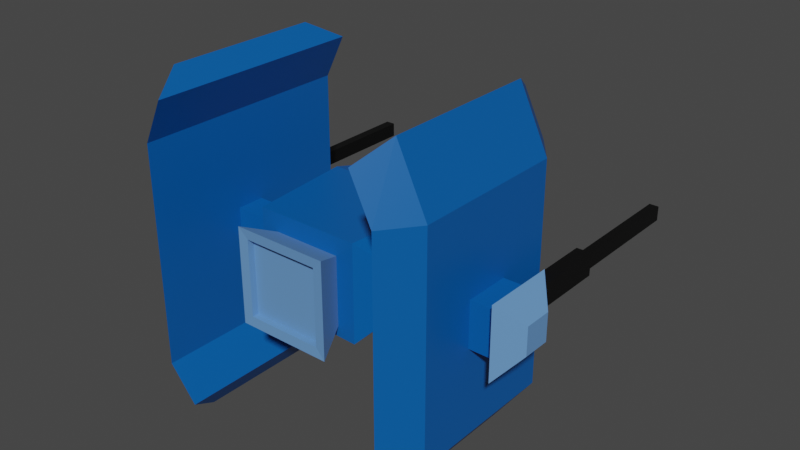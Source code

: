 # Source: Model2.blend  (saved by Blender 2.81.16; exported with 4.5.12 LTS)
import bpy
from mathutils import Matrix  # noqa: F401  (used for matrix-valued properties, if any)

bpy.ops.wm.read_factory_settings(use_empty=True)
scene = bpy.context.scene
scene.name = 'Scene'

# ---- collections
col_collection = bpy.data.collections.new('Collection'); scene.collection.children.link(col_collection)

# ---- materials (node trees are filled in below, after node groups)
mat_material = bpy.data.materials.new('Material')
mat_material.alpha_threshold = 0.0
mat_material.line_color = (0.0, 0.0, 0.0, 1.0)
mat_material_001 = bpy.data.materials.new('Material.001')
mat_material_002 = bpy.data.materials.new('Material.002')

# ---- material node trees
mat_material.use_nodes = True; mat_material.node_tree.nodes.clear()
_N = mat_material.node_tree.nodes; _L = mat_material.node_tree.links
n0 = _N.new('ShaderNodeOutputMaterial'); n0.name = 'Material Output'; n0.location = (300, 300)
n1 = _N.new('ShaderNodeBsdfPrincipled'); n1.name = 'Principled BSDF'; n1.location = (10, 300)
n1.distribution = 'GGX'
n1.subsurface_method = 'BURLEY'
n1.inputs[0].default_value = (0.0009106, 0.1046, 0.3968, 1.0)
n1.inputs[2].default_value = 0.4
n1.inputs[3].default_value = 1.45
n1.inputs[27].default_value = (0.0, 0.0, 0.0, 1.0)
n1.inputs[28].default_value = 1.0
_L.new(n1.outputs[0], n0.inputs[0])
n0.is_active_output = True
mat_material_001.use_nodes = True; mat_material_001.node_tree.nodes.clear()
_N = mat_material_001.node_tree.nodes; _L = mat_material_001.node_tree.links
n0 = _N.new('ShaderNodeOutputMaterial'); n0.name = 'Material Output'; n0.location = (300, 300)
n1 = _N.new('ShaderNodeBsdfPrincipled'); n1.name = 'Principled BSDF'; n1.location = (10, 300)
n1.distribution = 'GGX'
n1.subsurface_method = 'BURLEY'
n1.inputs[0].default_value = (0.1339, 0.3046, 0.6383, 1.0)
n1.inputs[3].default_value = 1.45
n1.inputs[27].default_value = (0.0, 0.0, 0.0, 1.0)
n1.inputs[28].default_value = 1.0
_L.new(n1.outputs[0], n0.inputs[0])
n0.is_active_output = True
mat_material_002.use_nodes = True; mat_material_002.node_tree.nodes.clear()
_N = mat_material_002.node_tree.nodes; _L = mat_material_002.node_tree.links
n0 = _N.new('ShaderNodeOutputMaterial'); n0.name = 'Material Output'; n0.location = (300, 300)
n1 = _N.new('ShaderNodeBsdfPrincipled'); n1.name = 'Principled BSDF'; n1.location = (10, 300)
n1.distribution = 'GGX'
n1.subsurface_method = 'BURLEY'
n1.inputs[0].default_value = (0.0, 0.0, 0.0, 1.0)
n1.inputs[3].default_value = 1.45
n1.inputs[27].default_value = (0.0, 0.0, 0.0, 1.0)
n1.inputs[28].default_value = 1.0
_L.new(n1.outputs[0], n0.inputs[0])
n0.is_active_output = True

# ---- world
world_world = bpy.data.worlds.new('World'); scene.world = world_world
world_world.use_nodes = True; world_world.node_tree.nodes.clear()
_N = world_world.node_tree.nodes; _L = world_world.node_tree.links
n0 = _N.new('ShaderNodeOutputWorld'); n0.name = 'World Output'; n0.location = (300, 300)
n1 = _N.new('ShaderNodeBackground'); n1.name = 'Background'; n1.location = (10, 300)
n1.inputs[0].default_value = (0.05088, 0.05088, 0.05088, 1.0)
_L.new(n1.outputs[0], n0.inputs[0])
n0.is_active_output = True
world_world.color = (0.05088, 0.05088, 0.05088)
world_world.use_sun_shadow = False
world_world.sun_shadow_jitter_overblur = 0.0

# ---- meshes
me_cube = bpy.data.meshes.new('Cube')
me_cube.from_pydata([(0.1373, 0.05283, 0.1583), (0.1373, 0.05283, -0.01969), (0.1176, -0.1823, 0.1583), (0.1176, -0.1823, -0.06114), (0.1821, -0.03331, 0.07219), (0.1821, -0.03331, 0.009344), (0.1821, -0.09615, 0.07219), (0.1821, -0.09615, 0.009344), (0.2819, -0.03331, 0.07219), (0.2819, -0.03331, 0.009344), (0.2819, -0.09615, 0.07219), (0.2819, -0.09615, 0.009344), (0.2819, 0.1851, 0.2906), (0.2819, 0.1851, -0.2092), (0.2819, -0.3146, 0.2906), (0.2819, -0.3146, -0.2092), (0.3382, 0.1114, 0.2906), (0.3382, 0.1114, -0.2091), (0.3382, -0.2409, 0.2906), (0.3382, -0.2409, -0.2091), (0.3382, -0.01296, 0.09254), (0.3382, -0.01296, -0.011), (0.3382, -0.1165, 0.09254), (0.3382, -0.1165, -0.011), (0.4064, -0.01296, 0.09254), (0.4064, -0.01296, -0.011), (0.4064, -0.1165, 0.09254), (0.4064, -0.1165, -0.011), (0.4064, 0.01692, 0.1224), (0.4064, 0.01692, -0.04089), (0.4064, -0.1464, 0.1224), (0.4064, -0.1464, -0.04089), (0.4502, -0.03308, 0.07242), (0.4502, -0.03308, 0.009114), (0.4502, -0.09639, 0.07242), (0.4502, -0.09639, 0.009114), (0.3554, -0.01296, 0.06637), (0.3554, -0.01296, 0.01516), (0.3892, -0.01296, 0.06637), (0.3892, -0.01296, 0.01516), (0.3554, 0.2165, 0.06637), (0.3554, 0.2165, 0.01516), (0.3892, 0.2165, 0.06637), (0.3892, 0.2165, 0.01516), (0.3615, 0.2165, 0.05722), (0.3615, 0.2165, 0.02431), (0.3832, 0.2165, 0.05722), (0.3832, 0.2165, 0.02431), (0.3615, 0.5049, 0.05722), (0.3615, 0.5049, 0.02431), (0.3832, 0.5049, 0.05722), (0.3832, 0.5049, 0.02431), (0.06854, 0.4632, 0.06511), (0.06854, 0.4632, 0.01642), (1.62e-07, 0.05283, -0.01969), (1.62e-07, -0.1823, 0.1583), (1.62e-07, -0.1823, -0.05582), (1.62e-07, 0.05283, 0.1583), (1.62e-07, 0.4632, 0.06511), (1.62e-07, 0.4632, 0.01642), (0.07682, -0.1823, 0.1176), (0.07682, -0.1823, -0.03605), (1.62e-07, -0.1823, -0.03605), (1.62e-07, -0.1823, 0.1176), (0.1076, -0.2556, 0.1484), (0.1076, -0.2556, -0.06687), (1.62e-07, -0.2556, -0.06687), (1.62e-07, -0.2556, 0.1484), (0.08561, -0.254, 0.1264), (0.08561, -0.254, -0.04484), (1.62e-07, -0.254, -0.04484), (1.62e-07, -0.254, 0.1264), (0.08561, -0.2393, 0.1264), (0.08561, -0.2393, -0.04484), (1.62e-07, -0.2393, -0.04484), (1.62e-07, -0.2393, 0.1264), (1.617e-07, 0.1118, 0.1449), (0.09783, 0.1118, 0.1449), (1.617e-07, 0.4042, 0.07851), (0.04883, 0.4042, 0.07851), (1.617e-07, 0.1104, 0.1388), (0.09783, 0.1104, 0.1388), (1.617e-07, 0.4028, 0.07238), (0.04883, 0.4028, 0.07238), (0.2341, 0.1851, 0.3887), (0.2341, -0.3146, 0.3887), (0.2719, 0.1114, 0.4303), (0.2719, -0.2409, 0.4303), (0.2182, -0.3146, -0.2857), (0.2182, 0.1851, -0.2857), (0.2473, -0.2409, -0.3338), (0.2473, 0.1114, -0.3338)], [(57, 54)], [(54, 1, 3, 56), (0, 2, 6, 4), (0, 57, 55, 2), (7, 5, 9, 11), (1, 0, 4, 5), (3, 1, 5, 7), (2, 3, 7, 6), (10, 11, 15, 14), (6, 7, 11, 10), (4, 6, 10, 8), (5, 4, 8, 9), (14, 18, 87, 85), (8, 10, 14, 12), (9, 8, 12, 13), (11, 9, 13, 15), (19, 17, 21, 23), (13, 12, 16, 17), (15, 13, 89, 88), (14, 15, 19, 18), (20, 22, 26, 24), (18, 19, 23, 22), (16, 18, 22, 20), (17, 16, 20, 21), (24, 26, 30, 28), (24, 25, 39, 38), (23, 21, 25, 27), (22, 23, 27, 26), (31, 29, 33, 35), (25, 24, 28, 29), (27, 25, 29, 31), (26, 27, 31, 30), (33, 32, 34, 35), (30, 31, 35, 34), (28, 30, 34, 32), (29, 28, 32, 33), (37, 36, 40, 41), (20, 24, 38, 36), (21, 20, 36, 37), (25, 21, 37, 39), (43, 41, 45, 47), (39, 37, 41, 43), (38, 39, 43, 42), (36, 38, 42, 40), (44, 46, 50, 48), (42, 43, 47, 46), (40, 42, 46, 44), (41, 40, 44, 45), (49, 48, 50, 51), (45, 44, 48, 49), (47, 45, 49, 51), (46, 47, 51, 50), (59, 58, 52, 53), (1, 54, 59, 53), (52, 58, 78, 79), (0, 1, 53, 52), (3, 2, 60, 61), (62, 61, 65, 66), (2, 55, 63, 60), (56, 3, 61, 62), (60, 63, 67, 64), (61, 60, 64, 65), (70, 69, 73, 74), (64, 67, 71, 68), (65, 64, 68, 69), (66, 65, 69, 70), (73, 72, 75, 74), (68, 71, 75, 72), (69, 68, 72, 73), (79, 78, 82, 83), (77, 79, 83, 81), (57, 0, 77, 76), (0, 52, 79, 77), (80, 81, 83, 82), (76, 77, 81, 80), (84, 85, 87, 86), (18, 16, 86, 87), (12, 14, 85, 84), (16, 12, 84, 86), (88, 89, 91, 90), (13, 17, 91, 89), (19, 15, 88, 90), (17, 19, 90, 91)])
me_cube.polygons.foreach_set('material_index', [0, 0, 0, 0, 0, 0, 0, 0, 0, 0, 0, 0, 0, 0, 0, 0, 0, 0, 0, 0, 0, 0, 0, 1, 0, 0, 0, 1, 1, 1, 1, 1, 1, 1, 1, 2, 0, 0, 0, 2, 2, 2, 2, 2, 2, 2, 2, 2, 2, 2, 2, 0, 0, 0, 0, 0, 1, 0, 0, 1, 1, 1, 1, 1, 1, 1, 1, 1, 0, 0, 0, 0, 2, 0, 0, 0, 0, 0, 0, 0, 0, 0])
_uv = me_cube.uv_layers.new(name='UVMap')
_uv.uv.foreach_set('vector', [0.25, 0.5, 0.375, 0.5, 0.375, 0.75, 0.25, 0.75, 0.625, 0.5, 0.625, 0.75, 0.625, 0.75, 0.625, 0.5, 0.625, 0.5, 0.75, 0.5, 0.75, 0.75, 0.625, 0.75, 0.375, 0.75, 0.375, 0.5, 0.375, 0.5, 0.375, 0.75, 0.375, 0.5, 0.625, 0.5, 0.625, 0.5, 0.375, 0.5, 0.375, 0.75, 0.375, 0.5, 0.375, 0.5, 0.375, 0.75, 0.625, 0.75, 0.375, 0.75, 0.375, 0.75, 0.625, 0.75, 0.625, 0.75, 0.375, 0.75, 0.375, 0.75, 0.625, 0.75, 0.625, 0.75, 0.375, 0.75, 0.375, 0.75, 0.625, 0.75, 0.625, 0.5, 0.625, 0.75, 0.625, 0.75, 0.625, 0.5, 0.375, 0.5, 0.625, 0.5, 0.625, 0.5, 0.375, 0.5, 0.625, 0.75, 0.625, 0.75, 0.625, 0.75, 0.625, 0.75, 0.625, 0.5, 0.625, 0.75, 0.625, 0.75, 0.625, 0.5, 0.375, 0.5, 0.625, 0.5, 0.625, 0.5, 0.375, 0.5, 0.375, 0.75, 0.375, 0.5, 0.375, 0.5, 0.375, 0.75, 0.375, 0.75, 0.375, 0.5, 0.375, 0.5, 0.375, 0.75, 0.375, 0.5, 0.625, 0.5, 0.625, 0.5, 0.375, 0.5, 0.375, 0.75, 0.375, 0.5, 0.375, 0.5, 0.375, 0.75, 0.625, 0.75, 0.375, 0.75, 0.375, 0.75, 0.625, 0.75, 0.625, 0.5, 0.625, 0.75, 0.625, 0.75, 0.625, 0.5, 0.625, 0.75, 0.375, 0.75, 0.375, 0.75, 0.625, 0.75, 0.625, 0.5, 0.625, 0.75, 0.625, 0.75, 0.625, 0.5, 0.375, 0.5, 0.625, 0.5, 0.625, 0.5, 0.375, 0.5, 0.625, 0.5, 0.625, 0.75, 0.625, 0.75, 0.625, 0.5, 0.625, 0.5, 0.375, 0.5, 0.375, 0.5, 0.625, 0.5, 0.375, 0.75, 0.375, 0.5, 0.375, 0.5, 0.375, 0.75, 0.625, 0.75, 0.375, 0.75, 0.375, 0.75, 0.625, 0.75, 0.375, 0.75, 0.375, 0.5, 0.375, 0.5, 0.375, 0.75, 0.375, 0.5, 0.625, 0.5, 0.625, 0.5, 0.375, 0.5, 0.375, 0.75, 0.375, 0.5, 0.375, 0.5, 0.375, 0.75, 0.625, 0.75, 0.375, 0.75, 0.375, 0.75, 0.625, 0.75, 0.375, 0.5, 0.625, 0.5, 0.625, 0.75, 0.375, 0.75, 0.625, 0.75, 0.375, 0.75, 0.375, 0.75, 0.625, 0.75, 0.625, 0.5, 0.625, 0.75, 0.625, 0.75, 0.625, 0.5, 0.375, 0.5, 0.625, 0.5, 0.625, 0.5, 0.375, 0.5, 0.375, 0.5, 0.625, 0.5, 0.625, 0.5, 0.375, 0.5, 0.625, 0.5, 0.625, 0.5, 0.625, 0.5, 0.625, 0.5, 0.375, 0.5, 0.625, 0.5, 0.625, 0.5, 0.375, 0.5, 0.375, 0.5, 0.375, 0.5, 0.375, 0.5, 0.375, 0.5, 0.375, 0.5, 0.375, 0.5, 0.375, 0.5, 0.375, 0.5, 0.375, 0.5, 0.375, 0.5, 0.375, 0.5, 0.375, 0.5, 0.625, 0.5, 0.375, 0.5, 0.375, 0.5, 0.625, 0.5, 0.625, 0.5, 0.625, 0.5, 0.625, 0.5, 0.625, 0.5, 0.625, 0.5, 0.625, 0.5, 0.625, 0.5, 0.625, 0.5, 0.625, 0.5, 0.375, 0.5, 0.375, 0.5, 0.625, 0.5, 0.625, 0.5, 0.625, 0.5, 0.625, 0.5, 0.625, 0.5, 0.375, 0.5, 0.625, 0.5, 0.625, 0.5, 0.375, 0.5, 0.375, 0.5, 0.625, 0.5, 0.625, 0.5, 0.375, 0.5, 0.375, 0.5, 0.625, 0.5, 0.625, 0.5, 0.375, 0.5, 0.375, 0.5, 0.375, 0.5, 0.375, 0.5, 0.375, 0.5, 0.625, 0.5, 0.375, 0.5, 0.375, 0.5, 0.625, 0.5, 0.375, 0.375, 0.625, 0.375, 0.625, 0.5, 0.375, 0.5, 0.375, 0.5, 0.25, 0.5, 0.25, 0.5, 0.375, 0.5, 0.625, 0.5, 0.625, 0.375, 0.625, 0.375, 0.625, 0.5, 0.625, 0.5, 0.375, 0.5, 0.375, 0.5, 0.625, 0.5, 0.375, 0.75, 0.625, 0.75, 0.625, 0.75, 0.375, 0.75, 0.25, 0.75, 0.375, 0.75, 0.375, 0.75, 0.25, 0.75, 0.625, 0.75, 0.75, 0.75, 0.75, 0.75, 0.625, 0.75, 0.25, 0.75, 0.375, 0.75, 0.375, 0.75, 0.25, 0.75, 0.625, 0.75, 0.75, 0.75, 0.75, 0.75, 0.625, 0.75, 0.375, 0.75, 0.625, 0.75, 0.625, 0.75, 0.375, 0.75, 0.25, 0.75, 0.375, 0.75, 0.375, 0.75, 0.25, 0.75, 0.625, 0.75, 0.75, 0.75, 0.75, 0.75, 0.625, 0.75, 0.375, 0.75, 0.625, 0.75, 0.625, 0.75, 0.375, 0.75, 0.25, 0.75, 0.375, 0.75, 0.375, 0.75, 0.25, 0.75, 0.375, 0.75, 0.625, 0.75, 0.625, 0.875, 0.375, 0.875, 0.625, 0.75, 0.75, 0.75, 0.75, 0.75, 0.625, 0.75, 0.375, 0.75, 0.625, 0.75, 0.625, 0.75, 0.375, 0.75, 0.625, 0.5, 0.625, 0.375, 0.625, 0.375, 0.625, 0.5, 0.625, 0.5, 0.625, 0.5, 0.625, 0.5, 0.625, 0.5, 0.75, 0.5, 0.625, 0.5, 0.625, 0.5, 0.75, 0.5, 0.625, 0.5, 0.625, 0.5, 0.625, 0.5, 0.625, 0.5, 0.75, 0.5, 0.625, 0.5, 0.625, 0.5, 0.75, 0.5, 0.75, 0.5, 0.625, 0.5, 0.625, 0.5, 0.75, 0.5, 0.625, 0.5, 0.625, 0.75, 0.625, 0.75, 0.625, 0.5, 0.625, 0.75, 0.625, 0.5, 0.625, 0.5, 0.625, 0.75, 0.625, 0.5, 0.625, 0.75, 0.625, 0.75, 0.625, 0.5, 0.625, 0.5, 0.625, 0.5, 0.625, 0.5, 0.625, 0.5, 0.375, 0.75, 0.375, 0.5, 0.375, 0.5, 0.375, 0.75, 0.375, 0.5, 0.375, 0.5, 0.375, 0.5, 0.375, 0.5, 0.375, 0.75, 0.375, 0.75, 0.375, 0.75, 0.375, 0.75, 0.375, 0.5, 0.375, 0.75, 0.375, 0.75, 0.375, 0.5])
me_cube.materials.append(mat_material)
me_cube.materials.append(mat_material_001)
me_cube.materials.append(mat_material_002)
me_cube.use_remesh_preserve_volume = False
me_cube.use_remesh_preserve_attributes = False
me_cube.use_mirror_vertex_groups = False
me_cube.update()

# ---- objects
ob_cube = bpy.data.objects.new('Cube', me_cube)

# ---- transforms, parenting, visibility, modifiers, constraints
ob_cube.location = (0.0, 0.0, 0.0)
ob_cube.lock_rotations_4d = False
ob_cube.empty_display_type = 'ARROWS'
ob_cube.lineart.crease_threshold = 0.0
_m = ob_cube.modifiers.new('Mirror', 'MIRROR')

# ---- collection membership
col_collection.objects.link(ob_cube)

# ---- scene / render settings (as saved in the file)
scene.frame_start = 1; scene.frame_end = 250; scene.frame_set(44)
scene.render.engine = 'CYCLES'
scene.cycles.use_denoising = False
scene.cycles.samples = 128
scene.cycles.sampling_pattern = 'TABULATED_SOBOL'
scene.cycles.use_adaptive_sampling = False
scene.cycles.use_light_tree = False
scene.view_settings.view_transform = 'Filmic'
bpy.context.view_layer.update()

# ---- added for rendering (the .blend has no active camera and no usable light): camera, sun
cam_auto = bpy.data.cameras.new('AutoCamera')
cam_auto.lens = 50.0
cam_auto.sensor_width = 36.0
cam_auto.clip_end = 1000.0
ob_auto_camera = bpy.data.objects.new('AutoCamera', cam_auto)
scene.collection.objects.link(ob_auto_camera)
ob_auto_camera.location = (1.3299, -1.50072, 1.1122)
ob_auto_camera.rotation_euler = (1.09748, -7.21219e-08, 0.694738)
scene.camera = ob_auto_camera
light_auto_sun = bpy.data.lights.new('AutoSun', 'SUN')
light_auto_sun.energy = 3.0
light_auto_sun.angle = 0.0523599
ob_auto_sun = bpy.data.objects.new('AutoSun', light_auto_sun)
scene.collection.objects.link(ob_auto_sun)
ob_auto_sun.rotation_euler = (0.872665, 0.174533, 0.523599)
bpy.context.view_layer.update()
